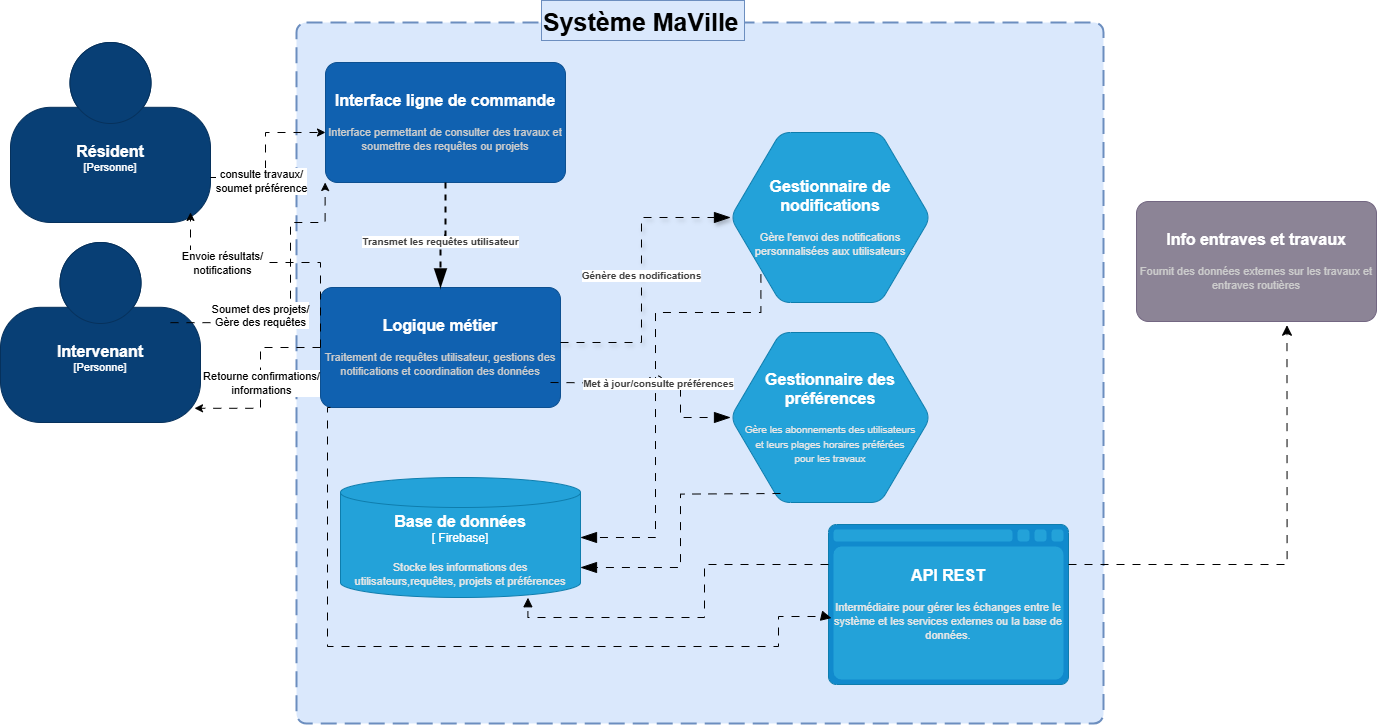

The diagram above was exported from draw.io. Its source (the exported page's mxGraphModel, read from the mxfile embedded in the PNG):
<mxGraphModel dx="2775" dy="1044" grid="0" gridSize="10" guides="1" tooltips="1" connect="1" arrows="1" fold="1" page="1" pageScale="1" pageWidth="827" pageHeight="1169" math="0" shadow="0">
  <root>
    <mxCell id="0" />
    <mxCell id="1" parent="0" />
    <object placeholders="1" c4Name="Résident" c4Type="Personne" c4Description="Description of person." label="&lt;font style=&quot;font-size: 16px&quot;&gt;&lt;b&gt;%c4Name%&lt;/b&gt;&lt;/font&gt;&lt;div&gt;[%c4Type%]&lt;/div&gt;&lt;br&gt;&lt;div&gt;&lt;font style=&quot;font-size: 11px&quot;&gt;&lt;font color=&quot;#cccccc&quot;&gt;&lt;/font&gt;&lt;/div&gt;" id="vHMa_CYUrePNMT9M6pMF-2">
      <mxCell style="html=1;fontSize=11;dashed=0;whiteSpace=wrap;fillColor=#083F75;strokeColor=#06315C;fontColor=#ffffff;shape=mxgraph.c4.person2;align=center;metaEdit=1;points=[[0.5,0,0],[1,0.5,0],[1,0.75,0],[0.75,1,0],[0.5,1,0],[0.25,1,0],[0,0.75,0],[0,0.5,0]];resizable=0;rotation=0;" parent="1" vertex="1">
        <mxGeometry x="-50" y="150" width="200" height="180" as="geometry" />
      </mxCell>
    </object>
    <object placeholders="1" c4Name="Intervenant" c4Type="Personne" c4Description="Description of person." label="&lt;font style=&quot;font-size: 16px&quot;&gt;&lt;b&gt;%c4Name%&lt;/b&gt;&lt;/font&gt;&lt;div&gt;[%c4Type%]&lt;/div&gt;&lt;br&gt;&lt;div&gt;&lt;font style=&quot;font-size: 11px&quot;&gt;&lt;font color=&quot;#cccccc&quot;&gt;&lt;/font&gt;&lt;/div&gt;" id="vHMa_CYUrePNMT9M6pMF-4">
      <mxCell style="html=1;fontSize=11;dashed=0;whiteSpace=wrap;fillColor=#083F75;strokeColor=#06315C;fontColor=#ffffff;shape=mxgraph.c4.person2;align=center;metaEdit=1;points=[[0.5,0,0],[1,0.5,0],[1,0.75,0],[0.75,1,0],[0.5,1,0],[0.25,1,0],[0,0.75,0],[0,0.5,0]];resizable=0;" parent="1" vertex="1">
        <mxGeometry x="-60" y="350" width="200" height="180" as="geometry" />
      </mxCell>
    </object>
    <object placeholders="1" c4Type="SystemScopeBoundary" label="&lt;font style=&quot;font-size: 16px&quot;&gt;&lt;b&gt;&lt;div style=&quot;text-align: left&quot;&gt;&lt;/div&gt;&lt;/b&gt;&lt;/font&gt;&lt;div style=&quot;text-align: left&quot;&gt;&lt;/div&gt;" id="vHMa_CYUrePNMT9M6pMF-9">
      <mxCell style="rounded=1;fontSize=11;whiteSpace=wrap;html=1;dashed=1;arcSize=20;fillColor=#dae8fc;strokeColor=#6c8ebf;labelBackgroundColor=none;align=left;verticalAlign=bottom;labelBorderColor=none;spacingTop=0;spacing=10;dashPattern=8 4;metaEdit=1;rotatable=0;perimeter=rectanglePerimeter;noLabel=0;labelPadding=0;allowArrows=0;connectable=0;expand=0;recursiveResize=0;editable=1;pointerEvents=0;absoluteArcSize=1;points=[[0.25,0,0],[0.5,0,0],[0.75,0,0],[1,0.25,0],[1,0.5,0],[1,0.75,0],[0.75,1,0],[0.5,1,0],[0.25,1,0],[0,0.75,0],[0,0.5,0],[0,0.25,0]];strokeWidth=2;" parent="1" vertex="1">
        <mxGeometry x="236" y="130" width="807" height="701" as="geometry" />
      </mxCell>
    </object>
    <object placeholders="1" c4Name="Interface ligne de commande" c4Description="Interface permettant de consulter des travaux et soumettre des requêtes ou projets" label="&lt;font style=&quot;font-size: 16px&quot;&gt;&lt;b&gt;%c4Name%&lt;/b&gt;&lt;/font&gt;&lt;div&gt;&lt;/div&gt;&lt;br&gt;&lt;div&gt;&lt;font style=&quot;font-size: 11px&quot;&gt;&lt;font color=&quot;#cccccc&quot;&gt;%c4Description%&lt;/font&gt;&lt;/div&gt;" id="vHMa_CYUrePNMT9M6pMF-19">
      <mxCell style="rounded=1;whiteSpace=wrap;html=1;labelBackgroundColor=none;fillColor=#1061B0;fontColor=#ffffff;align=center;arcSize=10;strokeColor=#0D5091;metaEdit=1;resizable=0;points=[[0.25,0,0],[0.5,0,0],[0.75,0,0],[1,0.25,0],[1,0.5,0],[1,0.75,0],[0.75,1,0],[0.5,1,0],[0.25,1,0],[0,0.75,0],[0,0.5,0],[0,0.25,0]];" parent="1" vertex="1">
        <mxGeometry x="265" y="170" width="240" height="120" as="geometry" />
      </mxCell>
    </object>
    <object placeholders="1" c4Name="Logique métier" c4Description="Traitement de requêtes utilisateur, gestions des notifications et coordination des données" label="&lt;font style=&quot;font-size: 16px&quot;&gt;&lt;b&gt;%c4Name%&lt;/b&gt;&lt;/font&gt;&lt;div&gt;&lt;/div&gt;&lt;br&gt;&lt;div&gt;&lt;font style=&quot;font-size: 11px&quot;&gt;&lt;font color=&quot;#cccccc&quot;&gt;%c4Description%&lt;/font&gt;&lt;/div&gt;" id="vHMa_CYUrePNMT9M6pMF-20">
      <mxCell style="rounded=1;whiteSpace=wrap;html=1;labelBackgroundColor=none;fillColor=#1061B0;fontColor=#ffffff;align=center;arcSize=10;strokeColor=#0D5091;metaEdit=1;resizable=0;points=[[0.25,0,0],[0.5,0,0],[0.75,0,0],[1,0.25,0],[1,0.5,0],[1,0.75,0],[0.75,1,0],[0.5,1,0],[0.25,1,0],[0,0.75,0],[0,0.5,0],[0,0.25,0]];" parent="1" vertex="1">
        <mxGeometry x="260" y="395" width="240" height="120" as="geometry" />
      </mxCell>
    </object>
    <object placeholders="1" c4Name="Base de données" c4Technology="Firebase" c4Description="Stocke les informations des utilisateurs,requêtes, projets et préférences" label="&lt;font style=&quot;font-size: 16px&quot;&gt;&lt;b&gt;%c4Name%&lt;/b&gt;&lt;/font&gt;&lt;div&gt;[&amp;nbsp;%c4Technology%]&lt;/div&gt;&lt;br&gt;&lt;div&gt;&lt;font style=&quot;font-size: 11px&quot;&gt;&lt;font color=&quot;#E6E6E6&quot;&gt;%c4Description%&lt;/font&gt;&lt;/div&gt;" id="vHMa_CYUrePNMT9M6pMF-28">
      <mxCell style="shape=cylinder3;size=15;whiteSpace=wrap;html=1;boundedLbl=1;rounded=0;labelBackgroundColor=none;fillColor=#23A2D9;fontSize=12;fontColor=#ffffff;align=center;strokeColor=#0E7DAD;metaEdit=1;points=[[0.5,0,0],[1,0.25,0],[1,0.5,0],[1,0.75,0],[0.5,1,0],[0,0.75,0],[0,0.5,0],[0,0.25,0]];resizable=0;" parent="1" vertex="1">
        <mxGeometry x="280" y="585" width="240" height="120" as="geometry" />
      </mxCell>
    </object>
    <object placeholders="1" c4Name="Gestionnaire de nodifications" c4Description="Gère l'envoi des notifications personnalisées aux utilisateurs" label="&lt;font style=&quot;font-size: 16px&quot;&gt;&lt;b&gt;%c4Name%&lt;/b&gt;&lt;/font&gt;&lt;div&gt;&lt;/div&gt;&lt;br&gt;&lt;div&gt;&lt;font style=&quot;font-size: 11px&quot;&gt;&lt;font color=&quot;#E6E6E6&quot;&gt;%c4Description%&lt;/font&gt;&lt;/div&gt;" id="vHMa_CYUrePNMT9M6pMF-29">
      <mxCell style="shape=hexagon;size=50;perimeter=hexagonPerimeter2;whiteSpace=wrap;html=1;fixedSize=1;rounded=1;labelBackgroundColor=none;fillColor=#23A2D9;fontSize=12;fontColor=#ffffff;align=center;strokeColor=#0E7DAD;metaEdit=1;points=[[0.5,0,0],[1,0.25,0],[1,0.5,0],[1,0.75,0],[0.5,1,0],[0,0.75,0],[0,0.5,0],[0,0.25,0]];resizable=0;" parent="1" vertex="1">
        <mxGeometry x="670" y="240" width="200" height="170" as="geometry" />
      </mxCell>
    </object>
    <object placeholders="1" c4Name="Gestionnaire des préférences" c4Description="Gère les abonnements des utilisateurs&#10; et leurs plages horaires préférées&#10; pour les travaux" label="&lt;font style=&quot;font-size: 16px&quot;&gt;&lt;b&gt;%c4Name%&lt;/b&gt;&lt;/font&gt;&lt;div&gt;&lt;/div&gt;&lt;br&gt;&lt;div&gt;&lt;font style=&quot;font-size: 10px&quot;&gt;&lt;font color=&quot;#E6E6E6&quot;&gt;%c4Description%&lt;/font&gt;&lt;/div&gt;" id="vHMa_CYUrePNMT9M6pMF-30">
      <mxCell style="shape=hexagon;size=50;perimeter=hexagonPerimeter2;whiteSpace=wrap;html=1;fixedSize=1;rounded=1;labelBackgroundColor=none;fillColor=#23A2D9;fontSize=12;fontColor=#ffffff;align=center;strokeColor=#0E7DAD;metaEdit=1;points=[[0.5,0,0],[1,0.25,0],[1,0.5,0],[1,0.75,0],[0.5,1,0],[0,0.75,0],[0,0.5,0],[0,0.25,0]];resizable=0;" parent="1" vertex="1">
        <mxGeometry x="670" y="440" width="200" height="170" as="geometry" />
      </mxCell>
    </object>
    <object placeholders="1" c4Name="Système MaVille" c4Type="ContainerScopeBoundary" label="&lt;font style=&quot;font-size: 25px&quot;&gt;&lt;b&gt;&lt;div style=&quot;text-align: left&quot;&gt;%c4Name%&lt;/div&gt;&lt;/b&gt;&lt;/font&gt;&lt;div style=&quot;text-align: left&quot;&gt;&lt;/div&gt;" id="vHMa_CYUrePNMT9M6pMF-31">
      <mxCell style="text;html=1;strokeColor=#6c8ebf;fillColor=#dae8fc;align=left;verticalAlign=top;whiteSpace=wrap;rounded=0;metaEdit=1;allowArrows=0;resizable=1;rotatable=0;connectable=0;recursiveResize=0;expand=0;pointerEvents=0;points=[[0.25,0,0],[0.5,0,0],[0.75,0,0],[1,0.25,0],[1,0.5,0],[1,0.75,0],[0.75,1,0],[0.5,1,0],[0.25,1,0],[0,0.75,0],[0,0.5,0],[0,0.25,0]];" parent="1" vertex="1">
        <mxGeometry x="481" y="108" width="203" height="40" as="geometry" />
      </mxCell>
    </object>
    <object placeholders="1" c4Name="Info entraves et travaux" c4Type="Software System" c4Description="Fournit des données externes sur les travaux et entraves routières" label="&lt;font style=&quot;font-size: 16px&quot;&gt;&lt;b&gt;%c4Name%&lt;/b&gt;&lt;/font&gt;&lt;div&gt;&lt;/div&gt;&lt;br&gt;&lt;div&gt;&lt;font style=&quot;font-size: 11px&quot;&gt;&lt;font color=&quot;#cccccc&quot;&gt;%c4Description%&lt;/font&gt;&lt;/div&gt;" id="vHMa_CYUrePNMT9M6pMF-32">
      <mxCell style="rounded=1;whiteSpace=wrap;html=1;labelBackgroundColor=none;fillColor=#8C8496;fontColor=#ffffff;align=center;arcSize=10;strokeColor=#736782;metaEdit=1;resizable=0;points=[[0.25,0,0],[0.5,0,0],[0.75,0,0],[1,0.25,0],[1,0.5,0],[1,0.75,0],[0.75,1,0],[0.5,1,0],[0.25,1,0],[0,0.75,0],[0,0.5,0],[0,0.25,0]];" parent="1" vertex="1">
        <mxGeometry x="1076" y="309" width="240" height="120" as="geometry" />
      </mxCell>
    </object>
    <object placeholders="1" c4Type="Relationship" c4Description="Transmet les requêtes utilisateur" label="&lt;div style=&quot;text-align: left&quot;&gt;&lt;div style=&quot;text-align: center&quot;&gt;&lt;b&gt;%c4Description%&lt;/b&gt;&lt;/div&gt;" id="vHMa_CYUrePNMT9M6pMF-35">
      <mxCell style="endArrow=blockThin;html=1;fontSize=10;fontColor=#404040;strokeWidth=2;endFill=1;strokeColor=#000000;elbow=vertical;metaEdit=1;endSize=14;startSize=14;jumpStyle=arc;jumpSize=16;rounded=0;edgeStyle=orthogonalEdgeStyle;dashed=1;" parent="1" source="vHMa_CYUrePNMT9M6pMF-19" target="vHMa_CYUrePNMT9M6pMF-20" edge="1">
        <mxGeometry x="0.1729" width="240" relative="1" as="geometry">
          <mxPoint x="380" y="310" as="sourcePoint" />
          <mxPoint x="590" y="410" as="targetPoint" />
          <mxPoint as="offset" />
        </mxGeometry>
      </mxCell>
    </object>
    <object placeholders="1" c4Type="Relationship" c4Description="Génère des nodifications" label="&lt;div style=&quot;text-align: left&quot;&gt;&lt;div style=&quot;text-align: center&quot;&gt;&lt;b&gt;%c4Description%&lt;/b&gt;&lt;/div&gt;" id="vHMa_CYUrePNMT9M6pMF-43">
      <mxCell style="endArrow=blockThin;html=1;fontSize=10;fontColor=#404040;strokeWidth=1;endFill=1;strokeColor=#000000;elbow=vertical;metaEdit=1;endSize=14;startSize=14;jumpStyle=arc;jumpSize=16;rounded=0;edgeStyle=orthogonalEdgeStyle;entryX=0;entryY=0.5;entryDx=0;entryDy=0;entryPerimeter=0;dashed=1;dashPattern=8 8;shadow=1;" parent="1" source="vHMa_CYUrePNMT9M6pMF-20" target="vHMa_CYUrePNMT9M6pMF-29" edge="1">
        <mxGeometry width="240" relative="1" as="geometry">
          <mxPoint x="490" y="510" as="sourcePoint" />
          <mxPoint x="730" y="510" as="targetPoint" />
          <Array as="points">
            <mxPoint x="581" y="450" />
            <mxPoint x="581" y="325" />
          </Array>
        </mxGeometry>
      </mxCell>
    </object>
    <object placeholders="1" c4Type="Relationship" label="&lt;div style=&quot;text-align: left&quot;&gt;&lt;div style=&quot;text-align: center&quot;&gt;&lt;b&gt;&lt;/b&gt;&lt;/div&gt;" id="vHMa_CYUrePNMT9M6pMF-45">
      <mxCell style="endArrow=blockThin;html=1;fontSize=10;fontColor=#404040;strokeWidth=1;endFill=1;strokeColor=#000000;elbow=vertical;metaEdit=1;endSize=14;startSize=14;jumpStyle=arc;jumpSize=16;rounded=0;edgeStyle=orthogonalEdgeStyle;exitX=0.152;exitY=0.835;exitDx=0;exitDy=0;exitPerimeter=0;entryX=1;entryY=0.5;entryDx=0;entryDy=0;entryPerimeter=0;dashed=1;dashPattern=8 8;" parent="1" source="vHMa_CYUrePNMT9M6pMF-29" target="vHMa_CYUrePNMT9M6pMF-28" edge="1">
        <mxGeometry x="0.6429" y="45" width="240" relative="1" as="geometry">
          <mxPoint x="490" y="510" as="sourcePoint" />
          <mxPoint x="730" y="510" as="targetPoint" />
          <Array as="points">
            <mxPoint x="700" y="420" />
            <mxPoint x="595" y="420" />
            <mxPoint x="595" y="645" />
          </Array>
          <mxPoint as="offset" />
        </mxGeometry>
      </mxCell>
    </object>
    <object placeholders="1" c4Type="Relationship" c4Description="Met à jour/consulte préférences" label="&lt;div style=&quot;text-align: left&quot;&gt;&lt;div style=&quot;text-align: center&quot;&gt;&lt;b&gt;%c4Description%&lt;/b&gt;&lt;/div&gt;" id="vHMa_CYUrePNMT9M6pMF-50">
      <mxCell style="endArrow=blockThin;html=1;fontSize=10;fontColor=#404040;strokeWidth=1;endFill=1;strokeColor=#000000;elbow=vertical;metaEdit=1;endSize=14;startSize=14;jumpStyle=arc;jumpSize=16;rounded=0;edgeStyle=orthogonalEdgeStyle;dashed=1;dashPattern=8 8;" parent="1" edge="1">
        <mxGeometry width="240" relative="1" as="geometry">
          <mxPoint x="490" y="490" as="sourcePoint" />
          <mxPoint x="670" y="525" as="targetPoint" />
          <Array as="points">
            <mxPoint x="620" y="491" />
            <mxPoint x="620" y="525" />
          </Array>
        </mxGeometry>
      </mxCell>
    </object>
    <object placeholders="1" c4Type="Relationship" id="vHMa_CYUrePNMT9M6pMF-55">
      <mxCell style="endArrow=blockThin;html=1;fontSize=10;fontColor=#404040;strokeWidth=1;endFill=1;strokeColor=#000000;elbow=vertical;metaEdit=1;endSize=14;startSize=14;jumpStyle=arc;jumpSize=16;rounded=0;edgeStyle=orthogonalEdgeStyle;entryX=1;entryY=0.75;entryDx=0;entryDy=0;entryPerimeter=0;dashed=1;dashPattern=8 8;" parent="1" target="vHMa_CYUrePNMT9M6pMF-28" edge="1">
        <mxGeometry width="240" relative="1" as="geometry">
          <mxPoint x="720" y="601" as="sourcePoint" />
          <mxPoint x="980" y="600" as="targetPoint" />
        </mxGeometry>
      </mxCell>
    </object>
    <mxCell id="vHMa_CYUrePNMT9M6pMF-62" style="edgeStyle=orthogonalEdgeStyle;rounded=0;orthogonalLoop=1;jettySize=auto;html=1;exitX=1;exitY=0.75;exitDx=0;exitDy=0;exitPerimeter=0;labelBackgroundColor=none;dashed=1;dashPattern=8 8;" parent="1" source="vHMa_CYUrePNMT9M6pMF-2" target="vHMa_CYUrePNMT9M6pMF-19" edge="1">
      <mxGeometry relative="1" as="geometry">
        <Array as="points">
          <mxPoint x="205" y="285" />
          <mxPoint x="205" y="240" />
        </Array>
      </mxGeometry>
    </mxCell>
    <mxCell id="vHMa_CYUrePNMT9M6pMF-63" value="consulte travaux/&lt;div&gt;soumet préférence&lt;/div&gt;" style="edgeLabel;html=1;align=center;verticalAlign=middle;resizable=0;points=[];labelBackgroundColor=default;" parent="vHMa_CYUrePNMT9M6pMF-62" vertex="1" connectable="0">
      <mxGeometry x="0.1097" y="-6" relative="1" as="geometry">
        <mxPoint x="-11" y="36" as="offset" />
      </mxGeometry>
    </mxCell>
    <mxCell id="vHMa_CYUrePNMT9M6pMF-65" style="edgeStyle=orthogonalEdgeStyle;rounded=0;orthogonalLoop=1;jettySize=auto;html=1;exitX=1;exitY=0.75;exitDx=0;exitDy=0;exitPerimeter=0;entryX=0.061;entryY=1.007;entryDx=0;entryDy=0;entryPerimeter=0;dashed=1;dashPattern=8 8;" parent="1" edge="1">
      <mxGeometry relative="1" as="geometry">
        <mxPoint x="110" y="430.16" as="sourcePoint" />
        <mxPoint x="264.6399999999999" y="289.99999999999994" as="targetPoint" />
        <Array as="points">
          <mxPoint x="230" y="430" />
          <mxPoint x="230" y="330" />
          <mxPoint x="265" y="330" />
        </Array>
      </mxGeometry>
    </mxCell>
    <mxCell id="vHMa_CYUrePNMT9M6pMF-66" value="&lt;font style=&quot;font-size: 11px;&quot;&gt;Soumet des projets/&lt;/font&gt;&lt;div style=&quot;font-size: 11px;&quot;&gt;&lt;font style=&quot;font-size: 11px;&quot;&gt;Gère des requêtes&lt;/font&gt;&lt;/div&gt;" style="text;html=1;align=center;verticalAlign=middle;resizable=0;points=[];autosize=1;strokeColor=none;fillColor=none;labelBackgroundColor=default;" parent="1" vertex="1">
      <mxGeometry x="140" y="403" width="120" height="40" as="geometry" />
    </mxCell>
    <mxCell id="vHMa_CYUrePNMT9M6pMF-71" style="edgeStyle=orthogonalEdgeStyle;rounded=0;orthogonalLoop=1;jettySize=auto;html=1;entryX=0.97;entryY=0.921;entryDx=0;entryDy=0;entryPerimeter=0;dashed=1;dashPattern=8 8;" parent="1" source="vHMa_CYUrePNMT9M6pMF-20" target="vHMa_CYUrePNMT9M6pMF-4" edge="1">
      <mxGeometry relative="1" as="geometry" />
    </mxCell>
    <mxCell id="vHMa_CYUrePNMT9M6pMF-72" value="Retourne confirmations/&lt;div&gt;informations&lt;/div&gt;" style="edgeLabel;html=1;align=center;verticalAlign=middle;resizable=0;points=[];" parent="vHMa_CYUrePNMT9M6pMF-71" vertex="1" connectable="0">
      <mxGeometry x="0.5995" y="-12" relative="1" as="geometry">
        <mxPoint x="29" y="-14" as="offset" />
      </mxGeometry>
    </mxCell>
    <mxCell id="vHMa_CYUrePNMT9M6pMF-73" style="edgeStyle=orthogonalEdgeStyle;rounded=0;orthogonalLoop=1;jettySize=auto;html=1;exitX=0;exitY=0.5;exitDx=0;exitDy=0;exitPerimeter=0;entryX=0.9;entryY=0.944;entryDx=0;entryDy=0;entryPerimeter=0;dashed=1;dashPattern=8 8;" parent="1" source="vHMa_CYUrePNMT9M6pMF-20" target="vHMa_CYUrePNMT9M6pMF-2" edge="1">
      <mxGeometry relative="1" as="geometry">
        <Array as="points">
          <mxPoint x="260" y="370" />
          <mxPoint x="130" y="370" />
        </Array>
      </mxGeometry>
    </mxCell>
    <mxCell id="vHMa_CYUrePNMT9M6pMF-78" value="Envoie résultats/&lt;div&gt;notifications&lt;/div&gt;" style="edgeLabel;html=1;align=center;verticalAlign=middle;resizable=0;points=[];" parent="vHMa_CYUrePNMT9M6pMF-73" vertex="1" connectable="0">
      <mxGeometry x="-0.0353" y="-3" relative="1" as="geometry">
        <mxPoint x="-56" y="3" as="offset" />
      </mxGeometry>
    </mxCell>
    <object placeholders="1" c4Name="API REST" c4Type="Container" c4Technology="e.g. JavaScript, Angular etc." c4Description="Intermédiaire pour gérer les échanges entre le système et les services externes ou la base de données." label="&lt;font style=&quot;font-size: 16px&quot;&gt;&lt;b&gt;%c4Name%&lt;/b&gt;&lt;/font&gt;&lt;div&gt;&lt;/div&gt;&lt;br&gt;&lt;div&gt;&lt;font style=&quot;font-size: 11px&quot;&gt;&lt;font color=&quot;#E6E6E6&quot;&gt;%c4Description%&lt;/font&gt;&lt;/div&gt;" id="ONLuwdhGmdWv3tuIwEAD-3">
      <mxCell style="shape=mxgraph.c4.webBrowserContainer2;whiteSpace=wrap;html=1;boundedLbl=1;rounded=0;labelBackgroundColor=none;strokeColor=#118ACD;fillColor=#23A2D9;strokeColor=#118ACD;strokeColor2=#0E7DAD;fontSize=12;fontColor=#ffffff;align=center;metaEdit=1;points=[[0.5,0,0],[1,0.25,0],[1,0.5,0],[1,0.75,0],[0.5,1,0],[0,0.75,0],[0,0.5,0],[0,0.25,0]];resizable=0;" vertex="1" parent="1">
        <mxGeometry x="768" y="632" width="240" height="160" as="geometry" />
      </mxCell>
    </object>
    <mxCell id="ONLuwdhGmdWv3tuIwEAD-6" style="edgeStyle=orthogonalEdgeStyle;rounded=0;orthogonalLoop=1;jettySize=auto;html=1;entryX=0.012;entryY=0.585;entryDx=0;entryDy=0;entryPerimeter=0;dashed=1;dashPattern=8 8;endSize=8;endArrow=block;endFill=1;" edge="1" parent="1" target="ONLuwdhGmdWv3tuIwEAD-3">
      <mxGeometry relative="1" as="geometry">
        <mxPoint x="270" y="515" as="sourcePoint" />
        <Array as="points">
          <mxPoint x="267" y="515" />
          <mxPoint x="267" y="754" />
          <mxPoint x="718" y="754" />
          <mxPoint x="718" y="724" />
          <mxPoint x="764" y="724" />
          <mxPoint x="764" y="726" />
        </Array>
      </mxGeometry>
    </mxCell>
    <mxCell id="ONLuwdhGmdWv3tuIwEAD-8" style="edgeStyle=orthogonalEdgeStyle;rounded=0;orthogonalLoop=1;jettySize=auto;html=1;exitX=0;exitY=0.25;exitDx=0;exitDy=0;exitPerimeter=0;entryX=0.781;entryY=1.002;entryDx=0;entryDy=0;entryPerimeter=0;strokeWidth=1;dashed=1;dashPattern=8 8;endSize=7;endArrow=block;endFill=1;" edge="1" parent="1" source="ONLuwdhGmdWv3tuIwEAD-3" target="vHMa_CYUrePNMT9M6pMF-28">
      <mxGeometry relative="1" as="geometry" />
    </mxCell>
    <mxCell id="ONLuwdhGmdWv3tuIwEAD-9" style="edgeStyle=orthogonalEdgeStyle;rounded=0;orthogonalLoop=1;jettySize=auto;html=1;exitX=1;exitY=0.25;exitDx=0;exitDy=0;exitPerimeter=0;entryX=0.627;entryY=1.031;entryDx=0;entryDy=0;entryPerimeter=0;dashed=1;dashPattern=8 8;endSize=8;endArrow=classic;endFill=1;" edge="1" parent="1" source="ONLuwdhGmdWv3tuIwEAD-3" target="vHMa_CYUrePNMT9M6pMF-32">
      <mxGeometry relative="1" as="geometry" />
    </mxCell>
  </root>
</mxGraphModel>